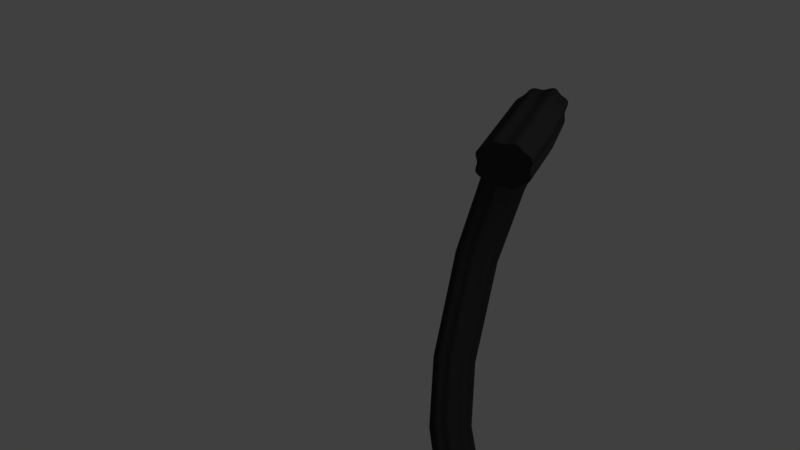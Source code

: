 # Source: curves.blend  (saved by Blender 4.5.87; exported with 4.5.12 LTS)
import bpy
from mathutils import Matrix  # noqa: F401  (used for matrix-valued properties, if any)

bpy.ops.wm.read_factory_settings(use_empty=True)
scene = bpy.context.scene
scene.name = 'Scene'

# ---- collections
col_collection_1 = bpy.data.collections.new('Collection 1'); scene.collection.children.link(col_collection_1)
col_collection_2 = bpy.data.collections.new('Collection 2'); scene.collection.children.link(col_collection_2)
col_collection_11 = bpy.data.collections.new('Collection 11'); scene.collection.children.link(col_collection_11)

# ---- materials (node trees are filled in below, after node groups)
mat_material_004 = bpy.data.materials.new('Material.004')
mat_material_004.alpha_threshold = 0.0
mat_material_004.use_transparent_shadow = False
mat_material_004.roughness = 0.5

# ---- material node trees
mat_material_004.use_nodes = True; mat_material_004.node_tree.nodes.clear()
_N = mat_material_004.node_tree.nodes; _L = mat_material_004.node_tree.links
n0 = _N.new('ShaderNodeOutputMaterial'); n0.name = 'Material Output'; n0.location = (300, 300)
n1 = _N.new('ShaderNodeBsdfDiffuse'); n1.name = 'Diffuse BSDF'; n1.location = (10, 300)
n1.inputs[0].default_value = (0.03106, 0.03106, 0.03106, 1.0)
_L.new(n1.outputs[0], n0.inputs[0])
n0.is_active_output = True

# ---- world
world_world = bpy.data.worlds.new('World'); scene.world = world_world
world_world.color = (0.05088, 0.05088, 0.05088)
world_world.use_sun_shadow = False
world_world.sun_shadow_jitter_overblur = 0.0
world_world.cycles.sampling_method = 'MANUAL'

# ---- cameras
cam_camera = bpy.data.cameras.new('Camera')
cam_camera.clip_end = 100.0
cam_camera.lens = 35.0
cam_camera.sensor_width = 35.0
cam_camera.sensor_height = 18.0
cam_camera.ortho_scale = 7.314
cam_camera.show_name = True
cam_camera.dof.focus_distance = 0.0
cam_camera.dof.aperture_fstop = 128.0

# ---- lights
light_lamp_003 = bpy.data.lights.new('Lamp.003', 'AREA')
light_lamp_003.transmission_factor = 0.0
light_lamp_003.cutoff_distance = 30.0
light_lamp_003.energy = 78.54
light_lamp_003.shadow_buffer_clip_start = 1.001
light_lamp_003.shadow_soft_size = 0.1
light_lamp_003.shadow_maximum_resolution = 0.006
light_lamp_003.use_absolute_resolution = True
light_lamp_003.shape = 'RECTANGLE'
light_lamp_003.size = 0.1
light_lamp_003.size_y = 0.1

# ---- curves / text
cu_beziercurve_001 = bpy.data.curves.new('BezierCurve.001', 'CURVE')
cu_beziercurve_001.dimensions = '3D'
_sp = cu_beziercurve_001.splines.new('BEZIER'); _sp.bezier_points.add(2)
_sp.bezier_points.foreach_set('co', [-1.458, 0.0435, 0.713, -0.6104, 0.5665, 0.7189, 0.755, 0.7061, 0.8336])
_sp.bezier_points.foreach_set('handle_left', [-2.046, -0.4361, 0.5711, -1.076, 0.6225, 0.6405, 0.105, 0.6919, 0.9771])
_sp.bezier_points.foreach_set('handle_right', [-1.114, 0.3241, 0.7961, -0.3147, 0.5309, 0.7688, 1.778, 0.7284, 0.6079])
for _p, _l, _r in zip(_sp.bezier_points, ['ALIGNED', 'ALIGNED', 'ALIGNED'], ['ALIGNED', 'ALIGNED', 'ALIGNED']): _p.handle_left_type = _l; _p.handle_right_type = _r
_sp.order_u = 0
_sp.order_v = 0
cu_beziercurve_001.use_path = True
cu_beziercurve_001.use_path_clamp = True
cu_beziercurve_001.bevel_resolution = 0
cu_beziercurve_001.fill_mode = 'HALF'
cu_beziercircle = bpy.data.curves.new('BezierCircle', 'CURVE')
cu_beziercircle.dimensions = '3D'
_sp = cu_beziercircle.splines.new('BEZIER'); _sp.bezier_points.add(15)
_sp.bezier_points.foreach_set('co', [-0.4277, 4.609e-09, 2.647e-08, -0.4388, 0.2069, 0.0, -0.2947, 0.3456, 2.647e-08, -0.1765, 0.5145, 0.0, 9.941e-08, 0.5015, 2.647e-08, 0.1613, 0.4895, 0.0, 0.273, 0.3201, 2.647e-08, 0.4175, 0.1891, 0.0, 0.4277, 4.609e-09, 2.647e-08, 0.4388, -0.2069, 0.0, 0.2947, -0.3456, 2.647e-08, 0.1765, -0.5145, 0.0, 9.941e-08, -0.5015, 2.647e-08, -0.1613, -0.4895, 0.0, -0.273, -0.3201, 2.647e-08, -0.4175, -0.1891, 0.0])
_sp.bezier_points.foreach_set('handle_left', [-0.4183, -0.05721, 2.647e-08, -0.4649, 0.1409, 0.0, -0.3349, 0.2986, 2.647e-08, -0.2328, 0.4839, 0.0, -0.05362, 0.5019, 2.647e-08, 0.1094, 0.5245, 0.0, 0.2341, 0.3658, 2.647e-08, 0.3877, 0.25, 0.0, 0.4183, 0.05721, 2.647e-08, 0.4649, -0.1409, 0.0, 0.3349, -0.2986, 2.647e-08, 0.2328, -0.4839, 0.0, 0.05362, -0.5019, 2.647e-08, -0.1094, -0.5245, 0.0, -0.2341, -0.3658, 2.647e-08, -0.3877, -0.25, 0.0])
_sp.bezier_points.foreach_set('handle_right', [-0.428, 0.06287, 2.647e-08, -0.4127, 0.273, 0.0, -0.2546, 0.3927, 2.647e-08, -0.1202, 0.5451, 0.0, 0.04879, 0.4905, 2.647e-08, 0.2132, 0.4546, 0.0, 0.3119, 0.2745, 2.647e-08, 0.4473, 0.1282, 0.0, 0.428, -0.06287, 2.647e-08, 0.4127, -0.273, 0.0, 0.2546, -0.3927, 2.647e-08, 0.1202, -0.5451, 0.0, -0.04879, -0.4905, 2.647e-08, -0.2132, -0.4546, 0.0, -0.3119, -0.2745, 2.647e-08, -0.4473, -0.1282, 0.0])
_sp.order_u = 0
_sp.order_v = 0
_sp.use_cyclic_u = True
cu_beziercircle.use_path = True
cu_beziercircle.use_path_clamp = True
cu_beziercircle.bevel_resolution = 0
cu_beziercircle.fill_mode = 'HALF'
cu_beziercurve_008 = bpy.data.curves.new('BezierCurve.008', 'CURVE')
cu_beziercurve_008.dimensions = '3D'
_sp = cu_beziercurve_008.splines.new('BEZIER'); _sp.bezier_points.add(2)
_sp.bezier_points.foreach_set('co', [1.706, -1.647, -7.067, 2.358, -1.771, -4.159, 3.009, 0.4669, -2.843])
_sp.bezier_points.foreach_set('handle_left', [1.354, -2.389, -7.939, 2.719, -1.687, -5.953, 0.8933, -0.1365, -0.3765])
_sp.bezier_points.foreach_set('handle_right', [2.089, -0.8387, -6.116, 1.795, -1.902, -1.354, 3.615, 0.6396, -3.55])
for _p, _l, _r in zip(_sp.bezier_points, ['ALIGNED', 'ALIGNED', 'ALIGNED'], ['ALIGNED', 'ALIGNED', 'ALIGNED']): _p.handle_left_type = _l; _p.handle_right_type = _r
_sp.order_u = 0
_sp.order_v = 0
_sp.resolution_u = 6
cu_beziercurve_008.materials.append(mat_material_004)
cu_beziercurve_008.use_path = True
cu_beziercurve_008.use_path_clamp = True
cu_beziercurve_008.bevel_mode = 'OBJECT'
cu_beziercurve_008.bevel_resolution = 0
cu_beziercurve_008.resolution_u = 6
cu_beziercurve_008.fill_mode = 'HALF'
cu_beziercurve_008.use_fill_caps = True
cu_beziercurve_008.bevel_factor_end = 0.9505

# ---- objects
ob_lamp_003 = bpy.data.objects.new('Lamp.003', light_lamp_003)
ob_guide = bpy.data.objects.new('guide', cu_beziercurve_001)
ob_profile = bpy.data.objects.new('profile', cu_beziercircle)
ob_camera = bpy.data.objects.new('Camera', cam_camera)
ob_hairs = bpy.data.objects.new('hairs', cu_beziercurve_008)

# ---- transforms, parenting, visibility, modifiers, constraints
ob_lamp_003.location = (-3.504, 5.857, 3.537)
ob_lamp_003.rotation_euler = (0.8797, 0.6828, 2.97)
ob_lamp_003.scale = (55.5, 55.5, 55.5)
ob_lamp_003.lock_rotations_4d = False
ob_lamp_003.empty_display_type = 'ARROWS'
ob_lamp_003.color = (0.0, 0.0, 0.0, 0.0)
ob_lamp_003.lineart.crease_threshold = 0.0
ob_guide.location = (-4.489, -1.386, 0.8459)
ob_guide.lineart.crease_threshold = 0.0
ob_profile.location = (-2.975, 0.1262, 1.695)
ob_profile.scale = (0.9086, 0.9086, 0.9086)
ob_profile.lineart.crease_threshold = 0.0
ob_camera.location = (2.231, 7.24, -0.2722)
ob_camera.rotation_euler = (1.744, 0.013, 2.861)
ob_camera.lock_rotations_4d = False
ob_camera.empty_display_type = 'ARROWS'
ob_camera.color = (0.0, 0.0, 0.0, 0.0)
ob_camera.display_type = 'WIRE'
ob_camera.lineart.crease_threshold = 0.0
ob_hairs.location = (-3.446, -0.1517, 3.941)
ob_hairs.lineart.crease_threshold = 0.0
cu_beziercurve_008.bevel_object = ob_profile
cu_beziercurve_008.taper_object = ob_guide

# ---- collection membership
col_collection_2.objects.link(ob_lamp_003)
col_collection_2.objects.link(ob_guide)
col_collection_2.objects.link(ob_profile)
col_collection_2.objects.link(ob_camera)
col_collection_2.objects.link(ob_hairs)

# ---- scene / render settings (as saved in the file)
scene.camera = ob_camera
scene.frame_start = 1; scene.frame_end = 250; scene.frame_set(1)
scene.render.engine = 'BLENDER_EEVEE_NEXT'
scene.render.image_settings.color_mode = 'RGB'
scene.render.resolution_percentage = 50
scene.render.dither_intensity = 0.0
scene.render.motion_blur_shutter = 1.0
scene.cycles.use_denoising = False
scene.cycles.samples = 128
scene.cycles.sampling_pattern = 'TABULATED_SOBOL'
scene.cycles.use_adaptive_sampling = False
scene.cycles.use_light_tree = False
scene.cycles.blur_glossy = 0.0
scene.cycles.sample_clamp_indirect = 0.0
scene.view_settings.view_transform = 'Standard'
bpy.context.view_layer.update()

